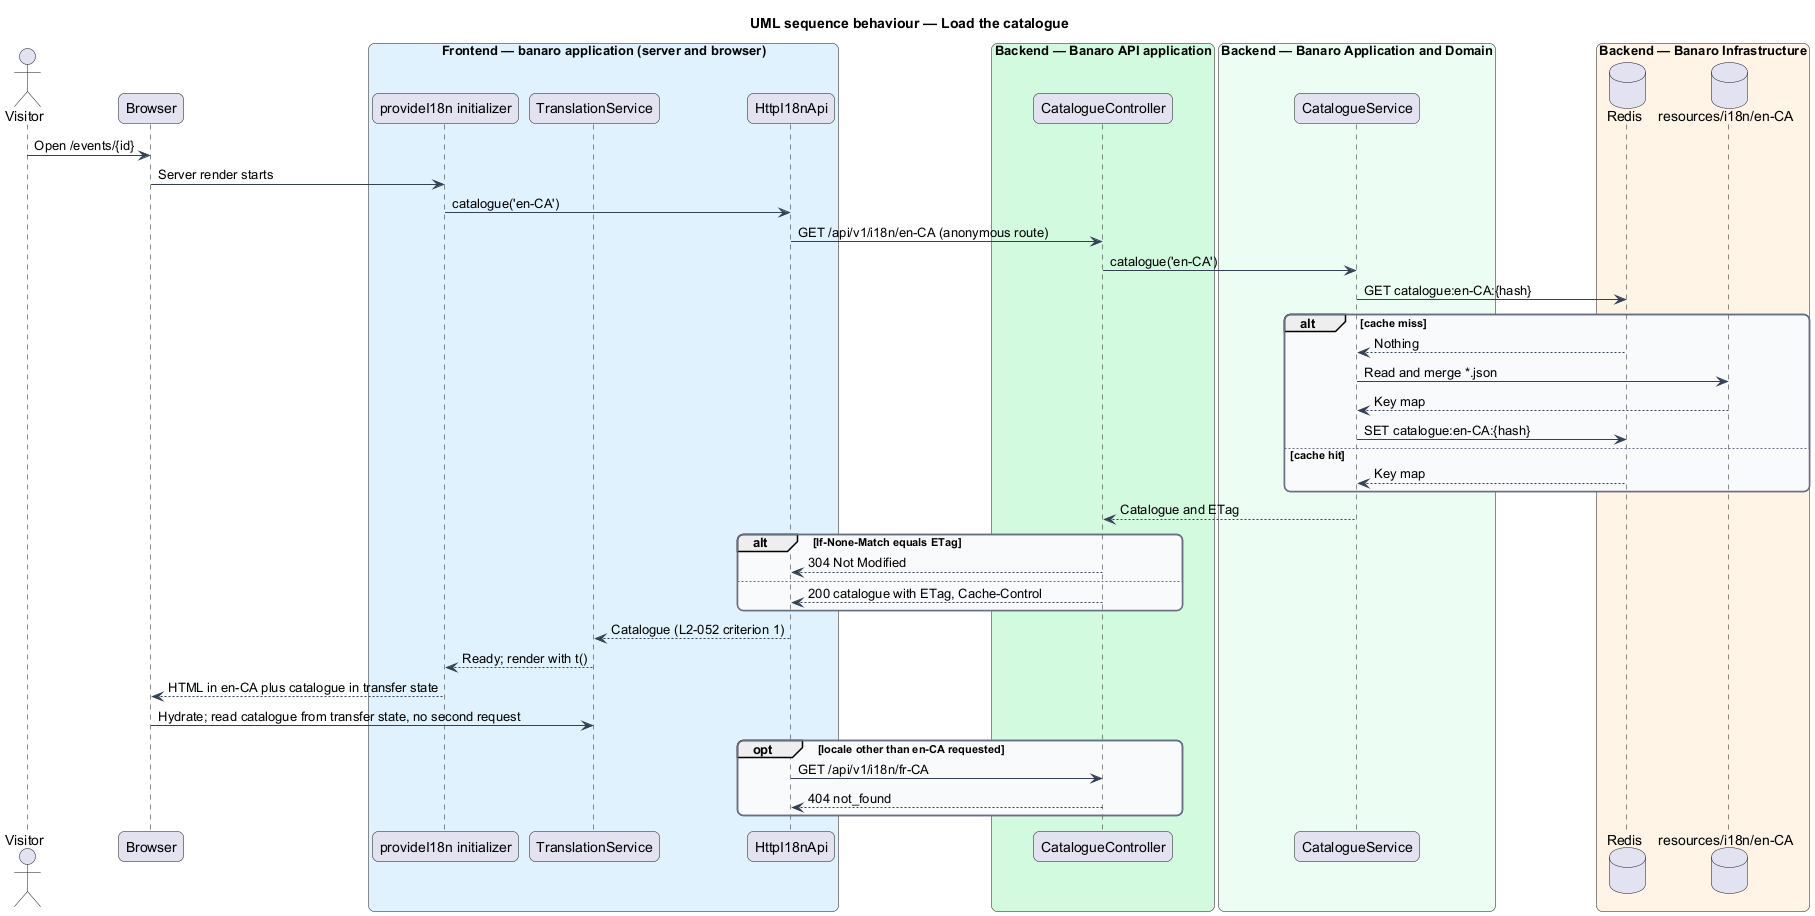

The diagram above was rendered by PlantUML. Its source (embedded in the PNG):
@startuml
title UML sequence behaviour — Load the catalogue
skinparam backgroundColor #FFFFFF
skinparam shadowing false
skinparam roundcorner 12
skinparam defaultFontName Arial
skinparam ArrowColor #344054
skinparam rectangle {
  BorderColor #344054
  FontColor #101828
}
skinparam package {
  BorderColor #667085
  FontColor #101828
  BackgroundColor #F9FAFB
}
actor "Visitor" as actor
participant "Browser" as browser
box "Frontend — banaro application (server and browser)" #E0F2FE
  participant "provideI18n initializer" as init
  participant "TranslationService" as translation
  participant "HttpI18nApi" as client
end box
box "Backend — Banaro API application" #D1FADF
  participant "CatalogueController" as controller
end box
box "Backend — Banaro Application and Domain" #ECFDF3
  participant "CatalogueService" as service
end box
box "Backend — Banaro Infrastructure" #FFF4E5
  database "Redis" as redis
  database "resources/i18n/en-CA" as files
end box

actor -> browser : Open /events/{id}
browser -> init : Server render starts
init -> client : catalogue('en-CA')
client -> controller : GET /api/v1/i18n/en-CA (anonymous route)
controller -> service : catalogue('en-CA')
service -> redis : GET catalogue:en-CA:{hash}
alt cache miss
  redis --> service : Nothing
  service -> files : Read and merge *.json
  files --> service : Key map
  service -> redis : SET catalogue:en-CA:{hash}
else cache hit
  redis --> service : Key map
end
service --> controller : Catalogue and ETag
alt If-None-Match equals ETag
  controller --> client : 304 Not Modified
else
  controller --> client : 200 catalogue with ETag, Cache-Control
end
client --> translation : Catalogue (L2-052 criterion 1)
translation --> init : Ready; render with t()
init --> browser : HTML in en-CA plus catalogue in transfer state
browser -> translation : Hydrate; read catalogue from transfer state, no second request
opt locale other than en-CA requested
  client -> controller : GET /api/v1/i18n/fr-CA
  controller --> client : 404 not_found
end
@enduml